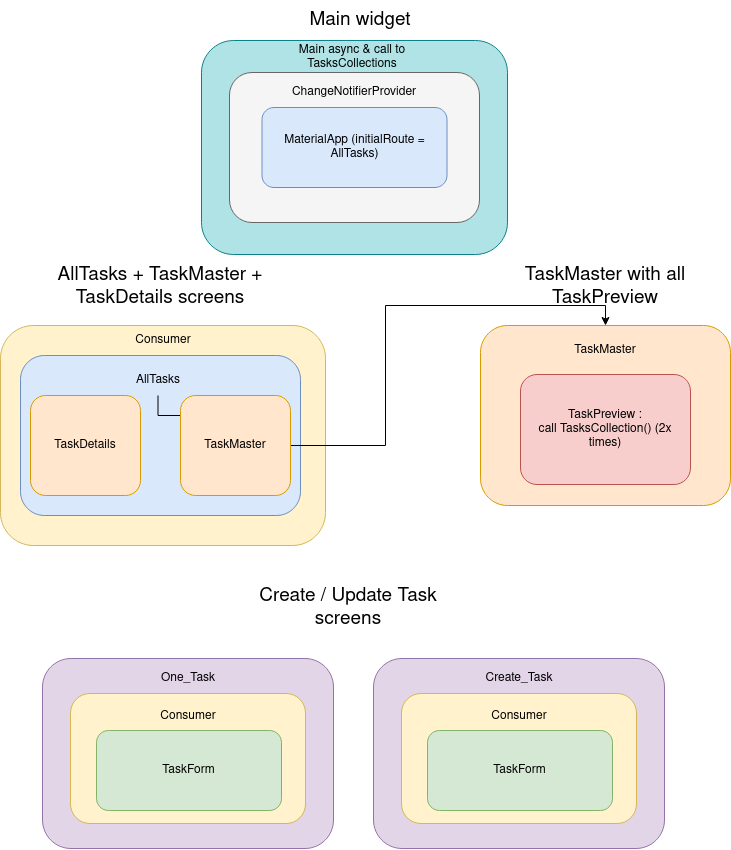

The diagram above was exported from draw.io. Its source (the exported page's mxGraphModel, read from the mxfile embedded in the PNG):
<mxGraphModel dx="1130" dy="683" grid="0" gridSize="10" guides="1" tooltips="1" connect="1" arrows="1" fold="1" page="1" pageScale="1" pageWidth="827" pageHeight="1169" background="#FFFFFF" math="0" shadow="0">
  <root>
    <mxCell id="0" />
    <mxCell id="1" parent="0" />
    <mxCell id="SnIc2mCdEf8lzOTFZUq5-2" value="" style="rounded=1;whiteSpace=wrap;html=1;fillColor=#b0e3e6;strokeColor=#0e8088;" vertex="1" parent="1">
      <mxGeometry x="261" y="43" width="306" height="214" as="geometry" />
    </mxCell>
    <mxCell id="4PMqhVQaEMsZRxJ30Z6q-1" value="" style="rounded=1;whiteSpace=wrap;html=1;fillColor=#f5f5f5;fontColor=#333333;strokeColor=#666666;" parent="1" vertex="1">
      <mxGeometry x="289" y="75" width="250" height="150" as="geometry" />
    </mxCell>
    <mxCell id="4PMqhVQaEMsZRxJ30Z6q-2" value="MaterialApp (initialRoute = AllTasks)" style="rounded=1;whiteSpace=wrap;html=1;fillColor=#dae8fc;strokeColor=#6c8ebf;" parent="1" vertex="1">
      <mxGeometry x="321.5" y="110" width="185" height="80" as="geometry" />
    </mxCell>
    <mxCell id="4PMqhVQaEMsZRxJ30Z6q-3" value="ChangeNotifierProvider" style="text;html=1;strokeColor=none;fillColor=none;align=center;verticalAlign=middle;whiteSpace=wrap;rounded=0;" parent="1" vertex="1">
      <mxGeometry x="334" y="80" width="160" height="30" as="geometry" />
    </mxCell>
    <mxCell id="4PMqhVQaEMsZRxJ30Z6q-4" value="" style="rounded=1;whiteSpace=wrap;html=1;fillColor=#fff2cc;strokeColor=#d6b656;" parent="1" vertex="1">
      <mxGeometry x="60" y="328" width="325" height="220" as="geometry" />
    </mxCell>
    <mxCell id="4PMqhVQaEMsZRxJ30Z6q-5" value="" style="rounded=1;whiteSpace=wrap;html=1;fillColor=#dae8fc;strokeColor=#6c8ebf;" parent="1" vertex="1">
      <mxGeometry x="80" y="358" width="280" height="160" as="geometry" />
    </mxCell>
    <mxCell id="4PMqhVQaEMsZRxJ30Z6q-6" value="Consumer" style="text;html=1;strokeColor=none;fillColor=none;align=center;verticalAlign=middle;whiteSpace=wrap;rounded=0;" parent="1" vertex="1">
      <mxGeometry x="142.5" y="328" width="160" height="30" as="geometry" />
    </mxCell>
    <mxCell id="fYMYbkbwmeY1zDKOvdpF-12" value="" style="edgeStyle=orthogonalEdgeStyle;rounded=0;orthogonalLoop=1;jettySize=auto;html=1;" parent="1" source="4PMqhVQaEMsZRxJ30Z6q-7" target="4PMqhVQaEMsZRxJ30Z6q-9" edge="1">
      <mxGeometry relative="1" as="geometry" />
    </mxCell>
    <mxCell id="4PMqhVQaEMsZRxJ30Z6q-7" value="AllTasks" style="text;html=1;strokeColor=none;fillColor=none;align=center;verticalAlign=middle;whiteSpace=wrap;rounded=0;" parent="1" vertex="1">
      <mxGeometry x="137.5" y="368" width="160" height="30" as="geometry" />
    </mxCell>
    <mxCell id="4PMqhVQaEMsZRxJ30Z6q-8" value="TaskDetails" style="rounded=1;whiteSpace=wrap;html=1;fillColor=#ffe6cc;strokeColor=#d79b00;" parent="1" vertex="1">
      <mxGeometry x="90" y="398" width="110" height="100" as="geometry" />
    </mxCell>
    <mxCell id="fYMYbkbwmeY1zDKOvdpF-11" style="edgeStyle=orthogonalEdgeStyle;rounded=0;orthogonalLoop=1;jettySize=auto;html=1;entryX=0.5;entryY=0;entryDx=0;entryDy=0;" parent="1" source="4PMqhVQaEMsZRxJ30Z6q-9" target="4PMqhVQaEMsZRxJ30Z6q-10" edge="1">
      <mxGeometry relative="1" as="geometry" />
    </mxCell>
    <mxCell id="4PMqhVQaEMsZRxJ30Z6q-9" value="TaskMaster" style="rounded=1;whiteSpace=wrap;html=1;fillColor=#ffe6cc;strokeColor=#d79b00;" parent="1" vertex="1">
      <mxGeometry x="240" y="398" width="110" height="100" as="geometry" />
    </mxCell>
    <mxCell id="4PMqhVQaEMsZRxJ30Z6q-10" value="" style="rounded=1;whiteSpace=wrap;html=1;fillColor=#ffe6cc;strokeColor=#d79b00;" parent="1" vertex="1">
      <mxGeometry x="540" y="328" width="250" height="180" as="geometry" />
    </mxCell>
    <mxCell id="4PMqhVQaEMsZRxJ30Z6q-11" value="TaskMaster" style="text;html=1;strokeColor=none;fillColor=none;align=center;verticalAlign=middle;whiteSpace=wrap;rounded=0;" parent="1" vertex="1">
      <mxGeometry x="585" y="338" width="160" height="30" as="geometry" />
    </mxCell>
    <mxCell id="4PMqhVQaEMsZRxJ30Z6q-12" value="&lt;div&gt;TaskPreview : &lt;br&gt;&lt;/div&gt;&lt;div&gt;call TasksCollection() (2x times)&lt;br&gt;&lt;/div&gt;" style="rounded=1;whiteSpace=wrap;html=1;fillColor=#f8cecc;strokeColor=#b85450;" parent="1" vertex="1">
      <mxGeometry x="580" y="377" width="170" height="110" as="geometry" />
    </mxCell>
    <mxCell id="4PMqhVQaEMsZRxJ30Z6q-13" value="" style="rounded=1;whiteSpace=wrap;html=1;fillColor=#e1d5e7;strokeColor=#9673a6;" parent="1" vertex="1">
      <mxGeometry x="102" y="661" width="291" height="190" as="geometry" />
    </mxCell>
    <mxCell id="4PMqhVQaEMsZRxJ30Z6q-14" value="" style="rounded=1;whiteSpace=wrap;html=1;fillColor=#fff2cc;strokeColor=#d6b656;" parent="1" vertex="1">
      <mxGeometry x="130" y="696" width="235" height="130" as="geometry" />
    </mxCell>
    <mxCell id="4PMqhVQaEMsZRxJ30Z6q-15" value="One_Task" style="text;html=1;strokeColor=none;fillColor=none;align=center;verticalAlign=middle;whiteSpace=wrap;rounded=0;" parent="1" vertex="1">
      <mxGeometry x="167.5" y="666" width="160" height="30" as="geometry" />
    </mxCell>
    <mxCell id="4PMqhVQaEMsZRxJ30Z6q-19" value="&lt;font style=&quot;font-size: 19px&quot;&gt;Create / Update Task screens&lt;br&gt;&lt;/font&gt;" style="text;html=1;strokeColor=none;fillColor=none;align=center;verticalAlign=middle;whiteSpace=wrap;rounded=0;" parent="1" vertex="1">
      <mxGeometry x="302.5" y="591" width="210" height="40" as="geometry" />
    </mxCell>
    <mxCell id="4PMqhVQaEMsZRxJ30Z6q-20" value="&lt;font style=&quot;font-size: 19px&quot;&gt;AllTasks + TaskMaster + TaskDetails screens&lt;br&gt;&lt;/font&gt;" style="text;html=1;strokeColor=none;fillColor=none;align=center;verticalAlign=middle;whiteSpace=wrap;rounded=0;" parent="1" vertex="1">
      <mxGeometry x="115" y="270" width="210" height="40" as="geometry" />
    </mxCell>
    <mxCell id="4PMqhVQaEMsZRxJ30Z6q-21" value="&lt;font style=&quot;font-size: 19px&quot;&gt;TaskMaster with all TaskPreview&lt;br&gt;&lt;/font&gt;" style="text;html=1;strokeColor=none;fillColor=none;align=center;verticalAlign=middle;whiteSpace=wrap;rounded=0;" parent="1" vertex="1">
      <mxGeometry x="560" y="270" width="210" height="40" as="geometry" />
    </mxCell>
    <mxCell id="fYMYbkbwmeY1zDKOvdpF-3" value="TaskForm" style="rounded=1;whiteSpace=wrap;html=1;fillColor=#d5e8d4;strokeColor=#82b366;" parent="1" vertex="1">
      <mxGeometry x="156" y="733" width="185" height="80" as="geometry" />
    </mxCell>
    <mxCell id="fYMYbkbwmeY1zDKOvdpF-4" value="Consumer" style="text;html=1;strokeColor=none;fillColor=none;align=center;verticalAlign=middle;whiteSpace=wrap;rounded=0;" parent="1" vertex="1">
      <mxGeometry x="167.5" y="704" width="160" height="30" as="geometry" />
    </mxCell>
    <mxCell id="fYMYbkbwmeY1zDKOvdpF-5" value="" style="rounded=1;whiteSpace=wrap;html=1;fillColor=#e1d5e7;strokeColor=#9673a6;" parent="1" vertex="1">
      <mxGeometry x="433" y="661" width="291" height="190" as="geometry" />
    </mxCell>
    <mxCell id="fYMYbkbwmeY1zDKOvdpF-6" value="" style="rounded=1;whiteSpace=wrap;html=1;fillColor=#fff2cc;strokeColor=#d6b656;" parent="1" vertex="1">
      <mxGeometry x="461" y="696" width="235" height="130" as="geometry" />
    </mxCell>
    <mxCell id="fYMYbkbwmeY1zDKOvdpF-7" value="Create_Task" style="text;html=1;strokeColor=none;fillColor=none;align=center;verticalAlign=middle;whiteSpace=wrap;rounded=0;" parent="1" vertex="1">
      <mxGeometry x="498.5" y="666" width="160" height="30" as="geometry" />
    </mxCell>
    <mxCell id="fYMYbkbwmeY1zDKOvdpF-8" value="TaskForm" style="rounded=1;whiteSpace=wrap;html=1;fillColor=#d5e8d4;strokeColor=#82b366;" parent="1" vertex="1">
      <mxGeometry x="487" y="733" width="185" height="80" as="geometry" />
    </mxCell>
    <mxCell id="fYMYbkbwmeY1zDKOvdpF-9" value="Consumer" style="text;html=1;strokeColor=none;fillColor=none;align=center;verticalAlign=middle;whiteSpace=wrap;rounded=0;" parent="1" vertex="1">
      <mxGeometry x="498.5" y="704" width="160" height="30" as="geometry" />
    </mxCell>
    <mxCell id="SnIc2mCdEf8lzOTFZUq5-3" value="Main async &amp;amp; call to TasksCollections" style="text;html=1;strokeColor=none;fillColor=none;align=center;verticalAlign=middle;whiteSpace=wrap;rounded=0;" vertex="1" parent="1">
      <mxGeometry x="332" y="45" width="160" height="30" as="geometry" />
    </mxCell>
    <mxCell id="SnIc2mCdEf8lzOTFZUq5-5" value="&lt;font style=&quot;font-size: 19px&quot;&gt;Main widget&lt;br&gt;&lt;/font&gt;" style="text;html=1;strokeColor=none;fillColor=none;align=center;verticalAlign=middle;whiteSpace=wrap;rounded=0;" vertex="1" parent="1">
      <mxGeometry x="315" y="3" width="210" height="40" as="geometry" />
    </mxCell>
  </root>
</mxGraphModel>